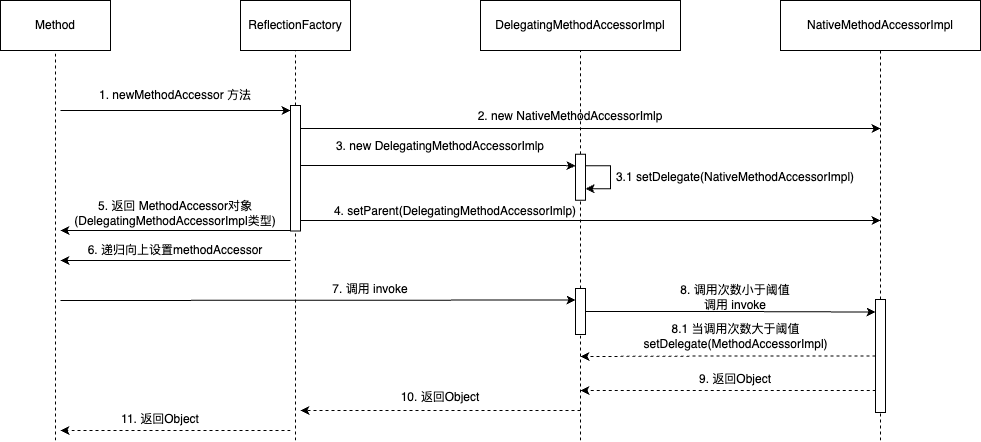

The diagram above was exported from draw.io. Its source (the exported page's mxGraphModel, read from the mxfile embedded in the PNG):
<mxGraphModel dx="1026" dy="658" grid="1" gridSize="10" guides="1" tooltips="1" connect="1" arrows="1" fold="1" page="1" pageScale="1" pageWidth="827" pageHeight="1169" math="0" shadow="0">
  <root>
    <mxCell id="0" />
    <mxCell id="1" parent="0" />
    <mxCell id="QIngdLlhEN6dofgVm3Zj-5" value="Method" style="rounded=0;whiteSpace=wrap;html=1;" vertex="1" parent="1">
      <mxGeometry x="100" y="130" width="110" height="50" as="geometry" />
    </mxCell>
    <mxCell id="QIngdLlhEN6dofgVm3Zj-6" value="" style="endArrow=none;dashed=1;html=1;rounded=0;entryX=0.5;entryY=1;entryDx=0;entryDy=0;" edge="1" parent="1" target="QIngdLlhEN6dofgVm3Zj-5">
      <mxGeometry width="50" height="50" relative="1" as="geometry">
        <mxPoint x="155" y="570" as="sourcePoint" />
        <mxPoint x="160" y="160" as="targetPoint" />
      </mxGeometry>
    </mxCell>
    <mxCell id="QIngdLlhEN6dofgVm3Zj-7" value="ReflectionFactory" style="rounded=0;whiteSpace=wrap;html=1;" vertex="1" parent="1">
      <mxGeometry x="340" y="130" width="110" height="50" as="geometry" />
    </mxCell>
    <mxCell id="QIngdLlhEN6dofgVm3Zj-8" value="" style="endArrow=none;dashed=1;html=1;rounded=0;entryX=0.5;entryY=1;entryDx=0;entryDy=0;startArrow=none;" edge="1" parent="1" target="QIngdLlhEN6dofgVm3Zj-7" source="QIngdLlhEN6dofgVm3Zj-15">
      <mxGeometry width="50" height="50" relative="1" as="geometry">
        <mxPoint x="395" y="570" as="sourcePoint" />
        <mxPoint x="400" y="160" as="targetPoint" />
      </mxGeometry>
    </mxCell>
    <mxCell id="QIngdLlhEN6dofgVm3Zj-9" value="DelegatingMethodAccessorImpl" style="rounded=0;whiteSpace=wrap;html=1;" vertex="1" parent="1">
      <mxGeometry x="580" y="130" width="200" height="50" as="geometry" />
    </mxCell>
    <mxCell id="QIngdLlhEN6dofgVm3Zj-10" value="" style="endArrow=none;dashed=1;html=1;rounded=0;entryX=0.5;entryY=1;entryDx=0;entryDy=0;startArrow=none;" edge="1" parent="1" target="QIngdLlhEN6dofgVm3Zj-9" source="QIngdLlhEN6dofgVm3Zj-35">
      <mxGeometry width="50" height="50" relative="1" as="geometry">
        <mxPoint x="680" y="570" as="sourcePoint" />
        <mxPoint x="640" y="160" as="targetPoint" />
      </mxGeometry>
    </mxCell>
    <mxCell id="QIngdLlhEN6dofgVm3Zj-11" value="NativeMethodAccessorImpl" style="rounded=0;whiteSpace=wrap;html=1;" vertex="1" parent="1">
      <mxGeometry x="880" y="130" width="200" height="50" as="geometry" />
    </mxCell>
    <mxCell id="QIngdLlhEN6dofgVm3Zj-12" value="" style="endArrow=none;dashed=1;html=1;rounded=0;entryX=0.5;entryY=1;entryDx=0;entryDy=0;startArrow=none;" edge="1" parent="1" target="QIngdLlhEN6dofgVm3Zj-11" source="QIngdLlhEN6dofgVm3Zj-47">
      <mxGeometry width="50" height="50" relative="1" as="geometry">
        <mxPoint x="980" y="570" as="sourcePoint" />
        <mxPoint x="940" y="160" as="targetPoint" />
      </mxGeometry>
    </mxCell>
    <mxCell id="QIngdLlhEN6dofgVm3Zj-13" value="" style="endArrow=classic;html=1;rounded=0;" edge="1" parent="1">
      <mxGeometry width="50" height="50" relative="1" as="geometry">
        <mxPoint x="160" y="240" as="sourcePoint" />
        <mxPoint x="390" y="240" as="targetPoint" />
      </mxGeometry>
    </mxCell>
    <mxCell id="QIngdLlhEN6dofgVm3Zj-14" value="1. newMethodAccessor 方法" style="text;html=1;strokeColor=none;fillColor=none;align=center;verticalAlign=middle;whiteSpace=wrap;rounded=0;" vertex="1" parent="1">
      <mxGeometry x="180" y="210" width="190" height="30" as="geometry" />
    </mxCell>
    <mxCell id="QIngdLlhEN6dofgVm3Zj-16" value="" style="endArrow=none;dashed=1;html=1;rounded=0;" edge="1" parent="1">
      <mxGeometry width="50" height="50" relative="1" as="geometry">
        <mxPoint x="395" y="570" as="sourcePoint" />
        <mxPoint x="395" y="270" as="targetPoint" />
      </mxGeometry>
    </mxCell>
    <mxCell id="QIngdLlhEN6dofgVm3Zj-17" style="edgeStyle=orthogonalEdgeStyle;rounded=0;orthogonalLoop=1;jettySize=auto;html=1;exitX=0.25;exitY=0;exitDx=0;exitDy=0;" edge="1" parent="1" source="QIngdLlhEN6dofgVm3Zj-15">
      <mxGeometry relative="1" as="geometry">
        <mxPoint x="980" y="258" as="targetPoint" />
        <Array as="points">
          <mxPoint x="400" y="258" />
        </Array>
      </mxGeometry>
    </mxCell>
    <mxCell id="QIngdLlhEN6dofgVm3Zj-18" style="edgeStyle=orthogonalEdgeStyle;rounded=0;orthogonalLoop=1;jettySize=auto;html=1;exitX=0.595;exitY=0;exitDx=0;exitDy=0;exitPerimeter=0;entryX=0.25;entryY=1;entryDx=0;entryDy=0;" edge="1" parent="1" source="QIngdLlhEN6dofgVm3Zj-15" target="QIngdLlhEN6dofgVm3Zj-35">
      <mxGeometry relative="1" as="geometry">
        <mxPoint x="680" y="295" as="targetPoint" />
        <Array as="points">
          <mxPoint x="400" y="295" />
          <mxPoint x="660" y="295" />
          <mxPoint x="660" y="296" />
        </Array>
      </mxGeometry>
    </mxCell>
    <mxCell id="QIngdLlhEN6dofgVm3Zj-22" style="edgeStyle=orthogonalEdgeStyle;rounded=0;orthogonalLoop=1;jettySize=auto;html=1;exitX=1;exitY=0.25;exitDx=0;exitDy=0;" edge="1" parent="1" source="QIngdLlhEN6dofgVm3Zj-15">
      <mxGeometry relative="1" as="geometry">
        <mxPoint x="980" y="350" as="targetPoint" />
        <Array as="points">
          <mxPoint x="398" y="350" />
          <mxPoint x="980" y="350" />
        </Array>
      </mxGeometry>
    </mxCell>
    <mxCell id="QIngdLlhEN6dofgVm3Zj-25" style="edgeStyle=orthogonalEdgeStyle;rounded=0;orthogonalLoop=1;jettySize=auto;html=1;exitX=1;exitY=1;exitDx=0;exitDy=0;" edge="1" parent="1" source="QIngdLlhEN6dofgVm3Zj-15">
      <mxGeometry relative="1" as="geometry">
        <mxPoint x="160" y="360" as="targetPoint" />
        <Array as="points">
          <mxPoint x="160" y="361" />
        </Array>
      </mxGeometry>
    </mxCell>
    <mxCell id="QIngdLlhEN6dofgVm3Zj-15" value="" style="rounded=0;whiteSpace=wrap;html=1;rotation=90;" vertex="1" parent="1">
      <mxGeometry x="332.2" y="292.81" width="125.62" height="10" as="geometry" />
    </mxCell>
    <mxCell id="QIngdLlhEN6dofgVm3Zj-19" value="2. new NativeMethodAccessorImlp" style="text;html=1;strokeColor=none;fillColor=none;align=center;verticalAlign=middle;whiteSpace=wrap;rounded=0;" vertex="1" parent="1">
      <mxGeometry x="560" y="230.63" width="220" height="30" as="geometry" />
    </mxCell>
    <mxCell id="QIngdLlhEN6dofgVm3Zj-20" value="3. new DelegatingMethodAccessorImlp" style="text;html=1;strokeColor=none;fillColor=none;align=center;verticalAlign=middle;whiteSpace=wrap;rounded=0;" vertex="1" parent="1">
      <mxGeometry x="430" y="260.63" width="220" height="30" as="geometry" />
    </mxCell>
    <mxCell id="QIngdLlhEN6dofgVm3Zj-23" value="4. setParent(DelegatingMethodAccessorImlp)" style="text;html=1;strokeColor=none;fillColor=none;align=center;verticalAlign=middle;whiteSpace=wrap;rounded=0;" vertex="1" parent="1">
      <mxGeometry x="430" y="325.5" width="250" height="30" as="geometry" />
    </mxCell>
    <mxCell id="QIngdLlhEN6dofgVm3Zj-26" value="5. 返回 MethodAccessor对象(DelegatingMethodAccessorImpl类型)" style="text;html=1;strokeColor=none;fillColor=none;align=center;verticalAlign=middle;whiteSpace=wrap;rounded=0;" vertex="1" parent="1">
      <mxGeometry x="172.19" y="330" width="205.62" height="25.5" as="geometry" />
    </mxCell>
    <mxCell id="QIngdLlhEN6dofgVm3Zj-27" value="" style="endArrow=classic;html=1;rounded=0;" edge="1" parent="1">
      <mxGeometry width="50" height="50" relative="1" as="geometry">
        <mxPoint x="390" y="390" as="sourcePoint" />
        <mxPoint x="160" y="390" as="targetPoint" />
      </mxGeometry>
    </mxCell>
    <mxCell id="QIngdLlhEN6dofgVm3Zj-28" value="6. 递归向上设置methodAccessor" style="text;html=1;strokeColor=none;fillColor=none;align=center;verticalAlign=middle;whiteSpace=wrap;rounded=0;" vertex="1" parent="1">
      <mxGeometry x="177.19" y="370" width="195.62" height="20" as="geometry" />
    </mxCell>
    <mxCell id="QIngdLlhEN6dofgVm3Zj-29" value="" style="endArrow=classic;html=1;rounded=0;entryX=0.25;entryY=1;entryDx=0;entryDy=0;" edge="1" parent="1" target="QIngdLlhEN6dofgVm3Zj-42">
      <mxGeometry width="50" height="50" relative="1" as="geometry">
        <mxPoint x="160" y="430" as="sourcePoint" />
        <mxPoint x="680" y="430" as="targetPoint" />
      </mxGeometry>
    </mxCell>
    <mxCell id="QIngdLlhEN6dofgVm3Zj-30" value="7. 调用 invoke" style="text;html=1;strokeColor=none;fillColor=none;align=center;verticalAlign=middle;whiteSpace=wrap;rounded=0;" vertex="1" parent="1">
      <mxGeometry x="410" y="410" width="120" height="18" as="geometry" />
    </mxCell>
    <mxCell id="QIngdLlhEN6dofgVm3Zj-39" value="" style="endArrow=none;dashed=1;html=1;rounded=0;startArrow=none;" edge="1" parent="1" source="QIngdLlhEN6dofgVm3Zj-42">
      <mxGeometry width="50" height="50" relative="1" as="geometry">
        <mxPoint x="680" y="570" as="sourcePoint" />
        <mxPoint x="680" y="310" as="targetPoint" />
      </mxGeometry>
    </mxCell>
    <mxCell id="QIngdLlhEN6dofgVm3Zj-35" value="" style="rounded=0;whiteSpace=wrap;html=1;rotation=90;" vertex="1" parent="1">
      <mxGeometry x="657" y="301.81" width="46" height="10" as="geometry" />
    </mxCell>
    <mxCell id="QIngdLlhEN6dofgVm3Zj-40" style="edgeStyle=orthogonalEdgeStyle;rounded=0;orthogonalLoop=1;jettySize=auto;html=1;exitX=0.25;exitY=0;exitDx=0;exitDy=0;entryX=0.75;entryY=0;entryDx=0;entryDy=0;" edge="1" parent="1" source="QIngdLlhEN6dofgVm3Zj-35" target="QIngdLlhEN6dofgVm3Zj-35">
      <mxGeometry relative="1" as="geometry">
        <Array as="points">
          <mxPoint x="710" y="295" />
          <mxPoint x="710" y="318" />
        </Array>
      </mxGeometry>
    </mxCell>
    <mxCell id="QIngdLlhEN6dofgVm3Zj-41" value="3.1 setDelegate(NativeMethodAccessorImpl)" style="text;html=1;strokeColor=none;fillColor=none;align=center;verticalAlign=middle;whiteSpace=wrap;rounded=0;" vertex="1" parent="1">
      <mxGeometry x="710" y="292.81" width="250" height="28" as="geometry" />
    </mxCell>
    <mxCell id="QIngdLlhEN6dofgVm3Zj-43" value="" style="endArrow=none;dashed=1;html=1;rounded=0;" edge="1" parent="1" target="QIngdLlhEN6dofgVm3Zj-42">
      <mxGeometry width="50" height="50" relative="1" as="geometry">
        <mxPoint x="680" y="570" as="sourcePoint" />
        <mxPoint x="680" y="310" as="targetPoint" />
      </mxGeometry>
    </mxCell>
    <mxCell id="QIngdLlhEN6dofgVm3Zj-50" style="edgeStyle=orthogonalEdgeStyle;rounded=0;orthogonalLoop=1;jettySize=auto;html=1;exitX=0.5;exitY=0;exitDx=0;exitDy=0;entryX=0.111;entryY=1;entryDx=0;entryDy=0;entryPerimeter=0;" edge="1" parent="1" source="QIngdLlhEN6dofgVm3Zj-42" target="QIngdLlhEN6dofgVm3Zj-47">
      <mxGeometry relative="1" as="geometry" />
    </mxCell>
    <mxCell id="QIngdLlhEN6dofgVm3Zj-42" value="" style="rounded=0;whiteSpace=wrap;html=1;rotation=90;" vertex="1" parent="1">
      <mxGeometry x="657" y="436" width="46" height="10" as="geometry" />
    </mxCell>
    <mxCell id="QIngdLlhEN6dofgVm3Zj-46" value="8. 调用次数小于阈值调用 invoke" style="text;html=1;strokeColor=none;fillColor=none;align=center;verticalAlign=middle;whiteSpace=wrap;rounded=0;" vertex="1" parent="1">
      <mxGeometry x="775" y="418" width="120" height="18" as="geometry" />
    </mxCell>
    <mxCell id="QIngdLlhEN6dofgVm3Zj-48" value="" style="endArrow=none;dashed=1;html=1;rounded=0;" edge="1" parent="1">
      <mxGeometry width="50" height="50" relative="1" as="geometry">
        <mxPoint x="980" y="570" as="sourcePoint" />
        <mxPoint x="980" y="451" as="targetPoint" />
      </mxGeometry>
    </mxCell>
    <mxCell id="QIngdLlhEN6dofgVm3Zj-51" style="edgeStyle=orthogonalEdgeStyle;rounded=0;orthogonalLoop=1;jettySize=auto;html=1;exitX=0.5;exitY=1;exitDx=0;exitDy=0;dashed=1;" edge="1" parent="1" source="QIngdLlhEN6dofgVm3Zj-47">
      <mxGeometry relative="1" as="geometry">
        <mxPoint x="680" y="486" as="targetPoint" />
      </mxGeometry>
    </mxCell>
    <mxCell id="QIngdLlhEN6dofgVm3Zj-55" style="edgeStyle=orthogonalEdgeStyle;rounded=0;orthogonalLoop=1;jettySize=auto;html=1;exitX=0.75;exitY=1;exitDx=0;exitDy=0;dashed=1;" edge="1" parent="1" source="QIngdLlhEN6dofgVm3Zj-47">
      <mxGeometry relative="1" as="geometry">
        <mxPoint x="680" y="520" as="targetPoint" />
        <Array as="points">
          <mxPoint x="975" y="520" />
        </Array>
      </mxGeometry>
    </mxCell>
    <mxCell id="QIngdLlhEN6dofgVm3Zj-47" value="" style="rounded=0;whiteSpace=wrap;html=1;rotation=90;" vertex="1" parent="1">
      <mxGeometry x="923.5" y="480.5" width="113" height="10" as="geometry" />
    </mxCell>
    <mxCell id="QIngdLlhEN6dofgVm3Zj-52" value="8.1 当调用次数大于阈值&lt;br&gt;setDelegate(MethodAccessorImpl)" style="text;html=1;strokeColor=none;fillColor=none;align=center;verticalAlign=middle;whiteSpace=wrap;rounded=0;" vertex="1" parent="1">
      <mxGeometry x="757.5" y="462.5" width="155" height="7.5" as="geometry" />
    </mxCell>
    <mxCell id="QIngdLlhEN6dofgVm3Zj-56" value="9. 返回Object" style="text;html=1;strokeColor=none;fillColor=none;align=center;verticalAlign=middle;whiteSpace=wrap;rounded=0;" vertex="1" parent="1">
      <mxGeometry x="775" y="500" width="120" height="18" as="geometry" />
    </mxCell>
    <mxCell id="QIngdLlhEN6dofgVm3Zj-57" value="" style="endArrow=classic;html=1;rounded=0;dashed=1;" edge="1" parent="1">
      <mxGeometry width="50" height="50" relative="1" as="geometry">
        <mxPoint x="680" y="540" as="sourcePoint" />
        <mxPoint x="400" y="540" as="targetPoint" />
      </mxGeometry>
    </mxCell>
    <mxCell id="QIngdLlhEN6dofgVm3Zj-58" value="10. 返回Object" style="text;html=1;strokeColor=none;fillColor=none;align=center;verticalAlign=middle;whiteSpace=wrap;rounded=0;" vertex="1" parent="1">
      <mxGeometry x="480" y="518" width="120" height="18" as="geometry" />
    </mxCell>
    <mxCell id="QIngdLlhEN6dofgVm3Zj-59" value="" style="endArrow=classic;html=1;rounded=0;dashed=1;" edge="1" parent="1">
      <mxGeometry width="50" height="50" relative="1" as="geometry">
        <mxPoint x="390" y="560" as="sourcePoint" />
        <mxPoint x="160" y="560" as="targetPoint" />
      </mxGeometry>
    </mxCell>
    <mxCell id="QIngdLlhEN6dofgVm3Zj-60" value="11. 返回Object" style="text;html=1;strokeColor=none;fillColor=none;align=center;verticalAlign=middle;whiteSpace=wrap;rounded=0;" vertex="1" parent="1">
      <mxGeometry x="200" y="540" width="120" height="18" as="geometry" />
    </mxCell>
  </root>
</mxGraphModel>